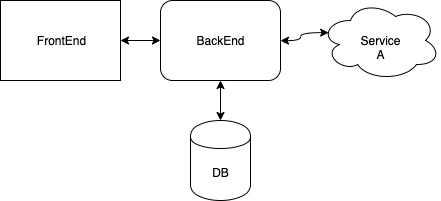

The diagram above was exported from draw.io. Its source (the exported page's mxGraphModel, read from the mxfile embedded in the PNG):
<mxGraphModel dx="621" dy="329" grid="1" gridSize="10" guides="1" tooltips="1" connect="1" arrows="1" fold="1" page="1" pageScale="1" pageWidth="827" pageHeight="1169" math="0" shadow="0">
  <root>
    <mxCell id="0" />
    <mxCell id="1" parent="0" />
    <mxCell id="Xk3Ahst93HdOw6NQ3Nin-6" style="edgeStyle=orthogonalEdgeStyle;rounded=0;orthogonalLoop=1;jettySize=auto;html=1;startArrow=classic;startFill=1;" edge="1" parent="1" source="Xk3Ahst93HdOw6NQ3Nin-1" target="Xk3Ahst93HdOw6NQ3Nin-2">
      <mxGeometry relative="1" as="geometry" />
    </mxCell>
    <mxCell id="Xk3Ahst93HdOw6NQ3Nin-1" value="FrontEnd" style="rounded=0;whiteSpace=wrap;html=1;" vertex="1" parent="1">
      <mxGeometry x="160" y="200" width="120" height="80" as="geometry" />
    </mxCell>
    <mxCell id="Xk3Ahst93HdOw6NQ3Nin-7" style="edgeStyle=orthogonalEdgeStyle;orthogonalLoop=1;jettySize=auto;html=1;entryX=0.07;entryY=0.4;entryDx=0;entryDy=0;entryPerimeter=0;startArrow=classic;startFill=1;curved=1;" edge="1" parent="1" source="Xk3Ahst93HdOw6NQ3Nin-2" target="Xk3Ahst93HdOw6NQ3Nin-3">
      <mxGeometry relative="1" as="geometry" />
    </mxCell>
    <mxCell id="Xk3Ahst93HdOw6NQ3Nin-8" style="edgeStyle=orthogonalEdgeStyle;curved=1;orthogonalLoop=1;jettySize=auto;html=1;startArrow=classic;startFill=1;" edge="1" parent="1" source="Xk3Ahst93HdOw6NQ3Nin-2" target="Xk3Ahst93HdOw6NQ3Nin-4">
      <mxGeometry relative="1" as="geometry" />
    </mxCell>
    <mxCell id="Xk3Ahst93HdOw6NQ3Nin-2" value="BackEnd" style="rounded=1;whiteSpace=wrap;html=1;" vertex="1" parent="1">
      <mxGeometry x="320" y="200" width="120" height="80" as="geometry" />
    </mxCell>
    <mxCell id="Xk3Ahst93HdOw6NQ3Nin-3" value="Service A" style="ellipse;shape=cloud;whiteSpace=wrap;html=1;" vertex="1" parent="1">
      <mxGeometry x="480" y="200" width="120" height="80" as="geometry" />
    </mxCell>
    <mxCell id="Xk3Ahst93HdOw6NQ3Nin-4" value="DB" style="shape=cylinder;whiteSpace=wrap;html=1;boundedLbl=1;backgroundOutline=1;" vertex="1" parent="1">
      <mxGeometry x="350" y="320" width="60" height="80" as="geometry" />
    </mxCell>
  </root>
</mxGraphModel>